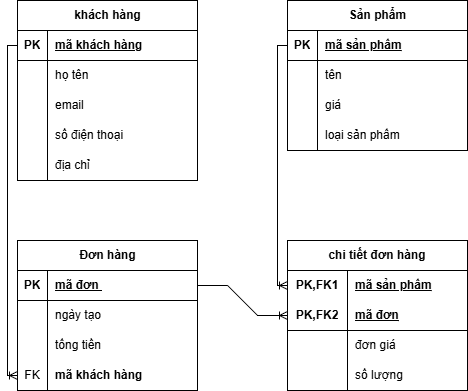

The diagram above was exported from draw.io. Its source (the exported page's mxGraphModel, read from the mxfile embedded in the PNG):
<mxGraphModel dx="599" dy="639" grid="1" gridSize="10" guides="1" tooltips="1" connect="1" arrows="1" fold="1" page="1" pageScale="1" pageWidth="827" pageHeight="1169" math="0" shadow="0">
  <root>
    <mxCell id="0" />
    <mxCell id="1" parent="0" />
    <mxCell id="60Pd981br00Fi1x8-d65-1" parent="1" style="shape=table;startSize=30;container=1;collapsible=1;childLayout=tableLayout;fixedRows=1;rowLines=0;fontStyle=1;align=center;resizeLast=1;html=1;" value="khách hàng" vertex="1">
      <mxGeometry height="180" width="180" x="300" y="190" as="geometry" />
    </mxCell>
    <mxCell id="60Pd981br00Fi1x8-d65-2" parent="60Pd981br00Fi1x8-d65-1" style="shape=tableRow;horizontal=0;startSize=0;swimlaneHead=0;swimlaneBody=0;fillColor=none;collapsible=0;dropTarget=0;points=[[0,0.5],[1,0.5]];portConstraint=eastwest;top=0;left=0;right=0;bottom=1;" value="" vertex="1">
      <mxGeometry height="30" width="180" y="30" as="geometry" />
    </mxCell>
    <mxCell id="60Pd981br00Fi1x8-d65-3" parent="60Pd981br00Fi1x8-d65-2" style="shape=partialRectangle;connectable=0;fillColor=none;top=0;left=0;bottom=0;right=0;fontStyle=1;overflow=hidden;whiteSpace=wrap;html=1;" value="PK" vertex="1">
      <mxGeometry height="30" width="30" as="geometry">
        <mxRectangle height="30" width="30" as="alternateBounds" />
      </mxGeometry>
    </mxCell>
    <mxCell id="60Pd981br00Fi1x8-d65-4" parent="60Pd981br00Fi1x8-d65-2" style="shape=partialRectangle;connectable=0;fillColor=none;top=0;left=0;bottom=0;right=0;align=left;spacingLeft=6;fontStyle=5;overflow=hidden;whiteSpace=wrap;html=1;" value="mã khách hàng" vertex="1">
      <mxGeometry height="30" width="150" x="30" as="geometry">
        <mxRectangle height="30" width="150" as="alternateBounds" />
      </mxGeometry>
    </mxCell>
    <mxCell id="60Pd981br00Fi1x8-d65-5" parent="60Pd981br00Fi1x8-d65-1" style="shape=tableRow;horizontal=0;startSize=0;swimlaneHead=0;swimlaneBody=0;fillColor=none;collapsible=0;dropTarget=0;points=[[0,0.5],[1,0.5]];portConstraint=eastwest;top=0;left=0;right=0;bottom=0;" value="" vertex="1">
      <mxGeometry height="30" width="180" y="60" as="geometry" />
    </mxCell>
    <mxCell id="60Pd981br00Fi1x8-d65-6" parent="60Pd981br00Fi1x8-d65-5" style="shape=partialRectangle;connectable=0;fillColor=none;top=0;left=0;bottom=0;right=0;editable=1;overflow=hidden;whiteSpace=wrap;html=1;" value="" vertex="1">
      <mxGeometry height="30" width="30" as="geometry">
        <mxRectangle height="30" width="30" as="alternateBounds" />
      </mxGeometry>
    </mxCell>
    <mxCell id="60Pd981br00Fi1x8-d65-7" parent="60Pd981br00Fi1x8-d65-5" style="shape=partialRectangle;connectable=0;fillColor=none;top=0;left=0;bottom=0;right=0;align=left;spacingLeft=6;overflow=hidden;whiteSpace=wrap;html=1;" value="họ tên" vertex="1">
      <mxGeometry height="30" width="150" x="30" as="geometry">
        <mxRectangle height="30" width="150" as="alternateBounds" />
      </mxGeometry>
    </mxCell>
    <mxCell id="60Pd981br00Fi1x8-d65-8" parent="60Pd981br00Fi1x8-d65-1" style="shape=tableRow;horizontal=0;startSize=0;swimlaneHead=0;swimlaneBody=0;fillColor=none;collapsible=0;dropTarget=0;points=[[0,0.5],[1,0.5]];portConstraint=eastwest;top=0;left=0;right=0;bottom=0;" value="" vertex="1">
      <mxGeometry height="30" width="180" y="90" as="geometry" />
    </mxCell>
    <mxCell id="60Pd981br00Fi1x8-d65-9" parent="60Pd981br00Fi1x8-d65-8" style="shape=partialRectangle;connectable=0;fillColor=none;top=0;left=0;bottom=0;right=0;editable=1;overflow=hidden;whiteSpace=wrap;html=1;" value="" vertex="1">
      <mxGeometry height="30" width="30" as="geometry">
        <mxRectangle height="30" width="30" as="alternateBounds" />
      </mxGeometry>
    </mxCell>
    <mxCell id="60Pd981br00Fi1x8-d65-10" parent="60Pd981br00Fi1x8-d65-8" style="shape=partialRectangle;connectable=0;fillColor=none;top=0;left=0;bottom=0;right=0;align=left;spacingLeft=6;overflow=hidden;whiteSpace=wrap;html=1;" value="email" vertex="1">
      <mxGeometry height="30" width="150" x="30" as="geometry">
        <mxRectangle height="30" width="150" as="alternateBounds" />
      </mxGeometry>
    </mxCell>
    <mxCell id="60Pd981br00Fi1x8-d65-11" parent="60Pd981br00Fi1x8-d65-1" style="shape=tableRow;horizontal=0;startSize=0;swimlaneHead=0;swimlaneBody=0;fillColor=none;collapsible=0;dropTarget=0;points=[[0,0.5],[1,0.5]];portConstraint=eastwest;top=0;left=0;right=0;bottom=0;" value="" vertex="1">
      <mxGeometry height="30" width="180" y="120" as="geometry" />
    </mxCell>
    <mxCell id="60Pd981br00Fi1x8-d65-12" parent="60Pd981br00Fi1x8-d65-11" style="shape=partialRectangle;connectable=0;fillColor=none;top=0;left=0;bottom=0;right=0;editable=1;overflow=hidden;whiteSpace=wrap;html=1;" value="" vertex="1">
      <mxGeometry height="30" width="30" as="geometry">
        <mxRectangle height="30" width="30" as="alternateBounds" />
      </mxGeometry>
    </mxCell>
    <mxCell id="60Pd981br00Fi1x8-d65-13" parent="60Pd981br00Fi1x8-d65-11" style="shape=partialRectangle;connectable=0;fillColor=none;top=0;left=0;bottom=0;right=0;align=left;spacingLeft=6;overflow=hidden;whiteSpace=wrap;html=1;" value="số điện thoại" vertex="1">
      <mxGeometry height="30" width="150" x="30" as="geometry">
        <mxRectangle height="30" width="150" as="alternateBounds" />
      </mxGeometry>
    </mxCell>
    <mxCell id="60Pd981br00Fi1x8-d65-14" parent="60Pd981br00Fi1x8-d65-1" style="shape=tableRow;horizontal=0;startSize=0;swimlaneHead=0;swimlaneBody=0;fillColor=none;collapsible=0;dropTarget=0;points=[[0,0.5],[1,0.5]];portConstraint=eastwest;top=0;left=0;right=0;bottom=0;" value="" vertex="1">
      <mxGeometry height="30" width="180" y="150" as="geometry" />
    </mxCell>
    <mxCell id="60Pd981br00Fi1x8-d65-15" parent="60Pd981br00Fi1x8-d65-14" style="shape=partialRectangle;connectable=0;fillColor=none;top=0;left=0;bottom=0;right=0;editable=1;overflow=hidden;whiteSpace=wrap;html=1;" value="" vertex="1">
      <mxGeometry height="30" width="30" as="geometry">
        <mxRectangle height="30" width="30" as="alternateBounds" />
      </mxGeometry>
    </mxCell>
    <mxCell id="60Pd981br00Fi1x8-d65-16" parent="60Pd981br00Fi1x8-d65-14" style="shape=partialRectangle;connectable=0;fillColor=none;top=0;left=0;bottom=0;right=0;align=left;spacingLeft=6;overflow=hidden;whiteSpace=wrap;html=1;" value="địa chỉ" vertex="1">
      <mxGeometry height="30" width="150" x="30" as="geometry">
        <mxRectangle height="30" width="150" as="alternateBounds" />
      </mxGeometry>
    </mxCell>
    <mxCell id="60Pd981br00Fi1x8-d65-17" parent="1" style="shape=table;startSize=30;container=1;collapsible=1;childLayout=tableLayout;fixedRows=1;rowLines=0;fontStyle=1;align=center;resizeLast=1;html=1;" value="Sản phẩm" vertex="1">
      <mxGeometry height="150" width="180" x="570" y="190" as="geometry" />
    </mxCell>
    <mxCell id="60Pd981br00Fi1x8-d65-18" parent="60Pd981br00Fi1x8-d65-17" style="shape=tableRow;horizontal=0;startSize=0;swimlaneHead=0;swimlaneBody=0;fillColor=none;collapsible=0;dropTarget=0;points=[[0,0.5],[1,0.5]];portConstraint=eastwest;top=0;left=0;right=0;bottom=1;" value="" vertex="1">
      <mxGeometry height="30" width="180" y="30" as="geometry" />
    </mxCell>
    <mxCell id="60Pd981br00Fi1x8-d65-19" parent="60Pd981br00Fi1x8-d65-18" style="shape=partialRectangle;connectable=0;fillColor=none;top=0;left=0;bottom=0;right=0;fontStyle=1;overflow=hidden;whiteSpace=wrap;html=1;" value="PK" vertex="1">
      <mxGeometry height="30" width="30" as="geometry">
        <mxRectangle height="30" width="30" as="alternateBounds" />
      </mxGeometry>
    </mxCell>
    <mxCell id="60Pd981br00Fi1x8-d65-20" parent="60Pd981br00Fi1x8-d65-18" style="shape=partialRectangle;connectable=0;fillColor=none;top=0;left=0;bottom=0;right=0;align=left;spacingLeft=6;fontStyle=5;overflow=hidden;whiteSpace=wrap;html=1;" value="mã sản phẩm" vertex="1">
      <mxGeometry height="30" width="150" x="30" as="geometry">
        <mxRectangle height="30" width="150" as="alternateBounds" />
      </mxGeometry>
    </mxCell>
    <mxCell id="60Pd981br00Fi1x8-d65-21" parent="60Pd981br00Fi1x8-d65-17" style="shape=tableRow;horizontal=0;startSize=0;swimlaneHead=0;swimlaneBody=0;fillColor=none;collapsible=0;dropTarget=0;points=[[0,0.5],[1,0.5]];portConstraint=eastwest;top=0;left=0;right=0;bottom=0;" value="" vertex="1">
      <mxGeometry height="30" width="180" y="60" as="geometry" />
    </mxCell>
    <mxCell id="60Pd981br00Fi1x8-d65-22" parent="60Pd981br00Fi1x8-d65-21" style="shape=partialRectangle;connectable=0;fillColor=none;top=0;left=0;bottom=0;right=0;editable=1;overflow=hidden;whiteSpace=wrap;html=1;" value="" vertex="1">
      <mxGeometry height="30" width="30" as="geometry">
        <mxRectangle height="30" width="30" as="alternateBounds" />
      </mxGeometry>
    </mxCell>
    <mxCell id="60Pd981br00Fi1x8-d65-23" parent="60Pd981br00Fi1x8-d65-21" style="shape=partialRectangle;connectable=0;fillColor=none;top=0;left=0;bottom=0;right=0;align=left;spacingLeft=6;overflow=hidden;whiteSpace=wrap;html=1;" value="tên" vertex="1">
      <mxGeometry height="30" width="150" x="30" as="geometry">
        <mxRectangle height="30" width="150" as="alternateBounds" />
      </mxGeometry>
    </mxCell>
    <mxCell id="60Pd981br00Fi1x8-d65-24" parent="60Pd981br00Fi1x8-d65-17" style="shape=tableRow;horizontal=0;startSize=0;swimlaneHead=0;swimlaneBody=0;fillColor=none;collapsible=0;dropTarget=0;points=[[0,0.5],[1,0.5]];portConstraint=eastwest;top=0;left=0;right=0;bottom=0;" value="" vertex="1">
      <mxGeometry height="30" width="180" y="90" as="geometry" />
    </mxCell>
    <mxCell id="60Pd981br00Fi1x8-d65-25" parent="60Pd981br00Fi1x8-d65-24" style="shape=partialRectangle;connectable=0;fillColor=none;top=0;left=0;bottom=0;right=0;editable=1;overflow=hidden;whiteSpace=wrap;html=1;" value="" vertex="1">
      <mxGeometry height="30" width="30" as="geometry">
        <mxRectangle height="30" width="30" as="alternateBounds" />
      </mxGeometry>
    </mxCell>
    <mxCell id="60Pd981br00Fi1x8-d65-26" parent="60Pd981br00Fi1x8-d65-24" style="shape=partialRectangle;connectable=0;fillColor=none;top=0;left=0;bottom=0;right=0;align=left;spacingLeft=6;overflow=hidden;whiteSpace=wrap;html=1;" value="giá" vertex="1">
      <mxGeometry height="30" width="150" x="30" as="geometry">
        <mxRectangle height="30" width="150" as="alternateBounds" />
      </mxGeometry>
    </mxCell>
    <mxCell id="60Pd981br00Fi1x8-d65-27" parent="60Pd981br00Fi1x8-d65-17" style="shape=tableRow;horizontal=0;startSize=0;swimlaneHead=0;swimlaneBody=0;fillColor=none;collapsible=0;dropTarget=0;points=[[0,0.5],[1,0.5]];portConstraint=eastwest;top=0;left=0;right=0;bottom=0;" value="" vertex="1">
      <mxGeometry height="30" width="180" y="120" as="geometry" />
    </mxCell>
    <mxCell id="60Pd981br00Fi1x8-d65-28" parent="60Pd981br00Fi1x8-d65-27" style="shape=partialRectangle;connectable=0;fillColor=none;top=0;left=0;bottom=0;right=0;editable=1;overflow=hidden;whiteSpace=wrap;html=1;" value="" vertex="1">
      <mxGeometry height="30" width="30" as="geometry">
        <mxRectangle height="30" width="30" as="alternateBounds" />
      </mxGeometry>
    </mxCell>
    <mxCell id="60Pd981br00Fi1x8-d65-29" parent="60Pd981br00Fi1x8-d65-27" style="shape=partialRectangle;connectable=0;fillColor=none;top=0;left=0;bottom=0;right=0;align=left;spacingLeft=6;overflow=hidden;whiteSpace=wrap;html=1;" value="loại sản phẩm" vertex="1">
      <mxGeometry height="30" width="150" x="30" as="geometry">
        <mxRectangle height="30" width="150" as="alternateBounds" />
      </mxGeometry>
    </mxCell>
    <mxCell id="60Pd981br00Fi1x8-d65-30" parent="1" style="shape=table;startSize=30;container=1;collapsible=1;childLayout=tableLayout;fixedRows=1;rowLines=0;fontStyle=1;align=center;resizeLast=1;html=1;" value="Đơn hàng" vertex="1">
      <mxGeometry height="150" width="180" x="300" y="430" as="geometry" />
    </mxCell>
    <mxCell id="60Pd981br00Fi1x8-d65-31" parent="60Pd981br00Fi1x8-d65-30" style="shape=tableRow;horizontal=0;startSize=0;swimlaneHead=0;swimlaneBody=0;fillColor=none;collapsible=0;dropTarget=0;points=[[0,0.5],[1,0.5]];portConstraint=eastwest;top=0;left=0;right=0;bottom=1;" value="" vertex="1">
      <mxGeometry height="30" width="180" y="30" as="geometry" />
    </mxCell>
    <mxCell id="60Pd981br00Fi1x8-d65-32" parent="60Pd981br00Fi1x8-d65-31" style="shape=partialRectangle;connectable=0;fillColor=none;top=0;left=0;bottom=0;right=0;fontStyle=1;overflow=hidden;whiteSpace=wrap;html=1;" value="PK" vertex="1">
      <mxGeometry height="30" width="30" as="geometry">
        <mxRectangle height="30" width="30" as="alternateBounds" />
      </mxGeometry>
    </mxCell>
    <mxCell id="60Pd981br00Fi1x8-d65-33" parent="60Pd981br00Fi1x8-d65-31" style="shape=partialRectangle;connectable=0;fillColor=none;top=0;left=0;bottom=0;right=0;align=left;spacingLeft=6;fontStyle=5;overflow=hidden;whiteSpace=wrap;html=1;" value="mã đơn&amp;nbsp;" vertex="1">
      <mxGeometry height="30" width="150" x="30" as="geometry">
        <mxRectangle height="30" width="150" as="alternateBounds" />
      </mxGeometry>
    </mxCell>
    <mxCell id="60Pd981br00Fi1x8-d65-34" parent="60Pd981br00Fi1x8-d65-30" style="shape=tableRow;horizontal=0;startSize=0;swimlaneHead=0;swimlaneBody=0;fillColor=none;collapsible=0;dropTarget=0;points=[[0,0.5],[1,0.5]];portConstraint=eastwest;top=0;left=0;right=0;bottom=0;" value="" vertex="1">
      <mxGeometry height="30" width="180" y="60" as="geometry" />
    </mxCell>
    <mxCell id="60Pd981br00Fi1x8-d65-35" parent="60Pd981br00Fi1x8-d65-34" style="shape=partialRectangle;connectable=0;fillColor=none;top=0;left=0;bottom=0;right=0;editable=1;overflow=hidden;whiteSpace=wrap;html=1;" value="" vertex="1">
      <mxGeometry height="30" width="30" as="geometry">
        <mxRectangle height="30" width="30" as="alternateBounds" />
      </mxGeometry>
    </mxCell>
    <mxCell id="60Pd981br00Fi1x8-d65-36" parent="60Pd981br00Fi1x8-d65-34" style="shape=partialRectangle;connectable=0;fillColor=none;top=0;left=0;bottom=0;right=0;align=left;spacingLeft=6;overflow=hidden;whiteSpace=wrap;html=1;" value="ngày tạo" vertex="1">
      <mxGeometry height="30" width="150" x="30" as="geometry">
        <mxRectangle height="30" width="150" as="alternateBounds" />
      </mxGeometry>
    </mxCell>
    <mxCell id="60Pd981br00Fi1x8-d65-37" parent="60Pd981br00Fi1x8-d65-30" style="shape=tableRow;horizontal=0;startSize=0;swimlaneHead=0;swimlaneBody=0;fillColor=none;collapsible=0;dropTarget=0;points=[[0,0.5],[1,0.5]];portConstraint=eastwest;top=0;left=0;right=0;bottom=0;" value="" vertex="1">
      <mxGeometry height="30" width="180" y="90" as="geometry" />
    </mxCell>
    <mxCell id="60Pd981br00Fi1x8-d65-38" parent="60Pd981br00Fi1x8-d65-37" style="shape=partialRectangle;connectable=0;fillColor=none;top=0;left=0;bottom=0;right=0;editable=1;overflow=hidden;whiteSpace=wrap;html=1;" value="" vertex="1">
      <mxGeometry height="30" width="30" as="geometry">
        <mxRectangle height="30" width="30" as="alternateBounds" />
      </mxGeometry>
    </mxCell>
    <mxCell id="60Pd981br00Fi1x8-d65-39" parent="60Pd981br00Fi1x8-d65-37" style="shape=partialRectangle;connectable=0;fillColor=none;top=0;left=0;bottom=0;right=0;align=left;spacingLeft=6;overflow=hidden;whiteSpace=wrap;html=1;" value="tổng tiền" vertex="1">
      <mxGeometry height="30" width="150" x="30" as="geometry">
        <mxRectangle height="30" width="150" as="alternateBounds" />
      </mxGeometry>
    </mxCell>
    <mxCell id="60Pd981br00Fi1x8-d65-69" parent="60Pd981br00Fi1x8-d65-30" style="shape=tableRow;horizontal=0;startSize=0;swimlaneHead=0;swimlaneBody=0;fillColor=none;collapsible=0;dropTarget=0;points=[[0,0.5],[1,0.5]];portConstraint=eastwest;top=0;left=0;right=0;bottom=0;" value="" vertex="1">
      <mxGeometry height="30" width="180" y="120" as="geometry" />
    </mxCell>
    <mxCell id="60Pd981br00Fi1x8-d65-70" parent="60Pd981br00Fi1x8-d65-69" style="shape=partialRectangle;connectable=0;fillColor=none;top=0;left=0;bottom=0;right=0;editable=1;overflow=hidden;whiteSpace=wrap;html=1;" value="FK" vertex="1">
      <mxGeometry height="30" width="30" as="geometry">
        <mxRectangle height="30" width="30" as="alternateBounds" />
      </mxGeometry>
    </mxCell>
    <mxCell id="60Pd981br00Fi1x8-d65-71" parent="60Pd981br00Fi1x8-d65-69" style="shape=partialRectangle;connectable=0;fillColor=none;top=0;left=0;bottom=0;right=0;align=left;spacingLeft=6;overflow=hidden;whiteSpace=wrap;html=1;" value="&lt;b&gt;mã khách hàng&lt;/b&gt;" vertex="1">
      <mxGeometry height="30" width="150" x="30" as="geometry">
        <mxRectangle height="30" width="150" as="alternateBounds" />
      </mxGeometry>
    </mxCell>
    <mxCell id="60Pd981br00Fi1x8-d65-56" parent="1" style="shape=table;startSize=30;container=1;collapsible=1;childLayout=tableLayout;fixedRows=1;rowLines=0;fontStyle=1;align=center;resizeLast=1;html=1;whiteSpace=wrap;" value="chi tiết đơn hàng" vertex="1">
      <mxGeometry height="150" width="180" x="570" y="430" as="geometry" />
    </mxCell>
    <mxCell id="60Pd981br00Fi1x8-d65-57" parent="60Pd981br00Fi1x8-d65-56" style="shape=tableRow;horizontal=0;startSize=0;swimlaneHead=0;swimlaneBody=0;fillColor=none;collapsible=0;dropTarget=0;points=[[0,0.5],[1,0.5]];portConstraint=eastwest;top=0;left=0;right=0;bottom=0;html=1;" value="" vertex="1">
      <mxGeometry height="30" width="180" y="30" as="geometry" />
    </mxCell>
    <mxCell id="60Pd981br00Fi1x8-d65-58" parent="60Pd981br00Fi1x8-d65-57" style="shape=partialRectangle;connectable=0;fillColor=none;top=0;left=0;bottom=0;right=0;fontStyle=1;overflow=hidden;html=1;whiteSpace=wrap;" value="PK,FK1" vertex="1">
      <mxGeometry height="30" width="60" as="geometry">
        <mxRectangle height="30" width="60" as="alternateBounds" />
      </mxGeometry>
    </mxCell>
    <mxCell id="60Pd981br00Fi1x8-d65-59" parent="60Pd981br00Fi1x8-d65-57" style="shape=partialRectangle;connectable=0;fillColor=none;top=0;left=0;bottom=0;right=0;align=left;spacingLeft=6;fontStyle=5;overflow=hidden;html=1;whiteSpace=wrap;" value="mã sản phẩm" vertex="1">
      <mxGeometry height="30" width="120" x="60" as="geometry">
        <mxRectangle height="30" width="120" as="alternateBounds" />
      </mxGeometry>
    </mxCell>
    <mxCell id="60Pd981br00Fi1x8-d65-60" parent="60Pd981br00Fi1x8-d65-56" style="shape=tableRow;horizontal=0;startSize=0;swimlaneHead=0;swimlaneBody=0;fillColor=none;collapsible=0;dropTarget=0;points=[[0,0.5],[1,0.5]];portConstraint=eastwest;top=0;left=0;right=0;bottom=1;html=1;" value="" vertex="1">
      <mxGeometry height="30" width="180" y="60" as="geometry" />
    </mxCell>
    <mxCell id="60Pd981br00Fi1x8-d65-61" parent="60Pd981br00Fi1x8-d65-60" style="shape=partialRectangle;connectable=0;fillColor=none;top=0;left=0;bottom=0;right=0;fontStyle=1;overflow=hidden;html=1;whiteSpace=wrap;" value="PK,FK2" vertex="1">
      <mxGeometry height="30" width="60" as="geometry">
        <mxRectangle height="30" width="60" as="alternateBounds" />
      </mxGeometry>
    </mxCell>
    <mxCell id="60Pd981br00Fi1x8-d65-62" parent="60Pd981br00Fi1x8-d65-60" style="shape=partialRectangle;connectable=0;fillColor=none;top=0;left=0;bottom=0;right=0;align=left;spacingLeft=6;fontStyle=5;overflow=hidden;html=1;whiteSpace=wrap;" value="mã đơn" vertex="1">
      <mxGeometry height="30" width="120" x="60" as="geometry">
        <mxRectangle height="30" width="120" as="alternateBounds" />
      </mxGeometry>
    </mxCell>
    <mxCell id="60Pd981br00Fi1x8-d65-63" parent="60Pd981br00Fi1x8-d65-56" style="shape=tableRow;horizontal=0;startSize=0;swimlaneHead=0;swimlaneBody=0;fillColor=none;collapsible=0;dropTarget=0;points=[[0,0.5],[1,0.5]];portConstraint=eastwest;top=0;left=0;right=0;bottom=0;html=1;" value="" vertex="1">
      <mxGeometry height="30" width="180" y="90" as="geometry" />
    </mxCell>
    <mxCell id="60Pd981br00Fi1x8-d65-64" parent="60Pd981br00Fi1x8-d65-63" style="shape=partialRectangle;connectable=0;fillColor=none;top=0;left=0;bottom=0;right=0;editable=1;overflow=hidden;html=1;whiteSpace=wrap;" value="" vertex="1">
      <mxGeometry height="30" width="60" as="geometry">
        <mxRectangle height="30" width="60" as="alternateBounds" />
      </mxGeometry>
    </mxCell>
    <mxCell id="60Pd981br00Fi1x8-d65-65" parent="60Pd981br00Fi1x8-d65-63" style="shape=partialRectangle;connectable=0;fillColor=none;top=0;left=0;bottom=0;right=0;align=left;spacingLeft=6;overflow=hidden;html=1;whiteSpace=wrap;" value="đơn giá" vertex="1">
      <mxGeometry height="30" width="120" x="60" as="geometry">
        <mxRectangle height="30" width="120" as="alternateBounds" />
      </mxGeometry>
    </mxCell>
    <mxCell id="60Pd981br00Fi1x8-d65-66" parent="60Pd981br00Fi1x8-d65-56" style="shape=tableRow;horizontal=0;startSize=0;swimlaneHead=0;swimlaneBody=0;fillColor=none;collapsible=0;dropTarget=0;points=[[0,0.5],[1,0.5]];portConstraint=eastwest;top=0;left=0;right=0;bottom=0;html=1;" value="" vertex="1">
      <mxGeometry height="30" width="180" y="120" as="geometry" />
    </mxCell>
    <mxCell id="60Pd981br00Fi1x8-d65-67" parent="60Pd981br00Fi1x8-d65-66" style="shape=partialRectangle;connectable=0;fillColor=none;top=0;left=0;bottom=0;right=0;editable=1;overflow=hidden;html=1;whiteSpace=wrap;" value="" vertex="1">
      <mxGeometry height="30" width="60" as="geometry">
        <mxRectangle height="30" width="60" as="alternateBounds" />
      </mxGeometry>
    </mxCell>
    <mxCell id="60Pd981br00Fi1x8-d65-68" parent="60Pd981br00Fi1x8-d65-66" style="shape=partialRectangle;connectable=0;fillColor=none;top=0;left=0;bottom=0;right=0;align=left;spacingLeft=6;overflow=hidden;html=1;whiteSpace=wrap;" value="số lượng" vertex="1">
      <mxGeometry height="30" width="120" x="60" as="geometry">
        <mxRectangle height="30" width="120" as="alternateBounds" />
      </mxGeometry>
    </mxCell>
    <mxCell id="60Pd981br00Fi1x8-d65-72" edge="1" parent="1" source="60Pd981br00Fi1x8-d65-2" style="edgeStyle=orthogonalEdgeStyle;fontSize=12;html=1;endArrow=ERoneToMany;rounded=0;exitX=0;exitY=0.5;exitDx=0;exitDy=0;entryX=0;entryY=0.5;entryDx=0;entryDy=0;" target="60Pd981br00Fi1x8-d65-69" value="">
      <mxGeometry height="100" relative="1" width="100" as="geometry">
        <mxPoint x="190" y="500" as="sourcePoint" />
        <mxPoint x="290" y="400" as="targetPoint" />
      </mxGeometry>
    </mxCell>
    <mxCell id="60Pd981br00Fi1x8-d65-73" edge="1" parent="1" source="60Pd981br00Fi1x8-d65-31" style="edgeStyle=entityRelationEdgeStyle;fontSize=12;html=1;endArrow=ERoneToMany;rounded=0;exitX=1;exitY=0.5;exitDx=0;exitDy=0;entryX=0;entryY=0.5;entryDx=0;entryDy=0;" target="60Pd981br00Fi1x8-d65-60" value="">
      <mxGeometry height="100" relative="1" width="100" as="geometry">
        <mxPoint x="490" y="490" as="sourcePoint" />
        <mxPoint x="590" y="390" as="targetPoint" />
      </mxGeometry>
    </mxCell>
    <mxCell id="60Pd981br00Fi1x8-d65-74" edge="1" parent="1" source="60Pd981br00Fi1x8-d65-18" style="edgeStyle=orthogonalEdgeStyle;fontSize=12;html=1;endArrow=ERoneToMany;rounded=0;exitX=0;exitY=0.5;exitDx=0;exitDy=0;entryX=0;entryY=0.5;entryDx=0;entryDy=0;" target="60Pd981br00Fi1x8-d65-57" value="">
      <mxGeometry height="100" relative="1" width="100" as="geometry">
        <mxPoint x="540" y="450" as="sourcePoint" />
        <mxPoint x="640" y="350" as="targetPoint" />
      </mxGeometry>
    </mxCell>
  </root>
</mxGraphModel>